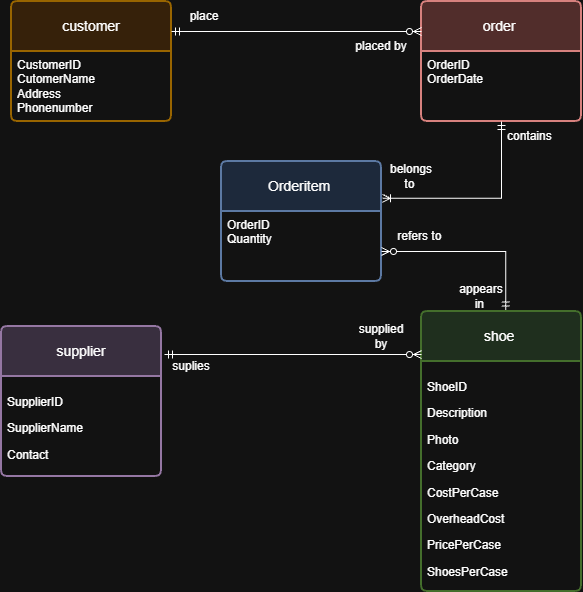

The diagram above was exported from draw.io. Its source (the exported page's mxGraphModel, read from the mxfile embedded in the PNG):
<mxGraphModel dx="1049" dy="633" grid="1" gridSize="10" guides="1" tooltips="1" connect="1" arrows="1" fold="1" page="1" pageScale="1" pageWidth="827" pageHeight="1169" math="0" shadow="0">
  <root>
    <mxCell id="0" />
    <mxCell id="1" parent="0" />
    <mxCell id="AoQ9E2ZXyJEWIUl2d53u-30" parent="1" style="swimlane;childLayout=stackLayout;horizontal=1;startSize=50;horizontalStack=0;rounded=1;fontSize=14;fontStyle=0;strokeWidth=2;resizeParent=0;resizeLast=1;shadow=0;dashed=0;align=center;arcSize=4;whiteSpace=wrap;html=1;fillColor=#ffe6cc;strokeColor=#d79b00;" value="customer" vertex="1">
      <mxGeometry height="120" width="160" x="220" y="260" as="geometry" />
    </mxCell>
    <mxCell id="AoQ9E2ZXyJEWIUl2d53u-31" parent="AoQ9E2ZXyJEWIUl2d53u-30" style="align=left;strokeColor=none;fillColor=none;spacingLeft=4;spacingRight=4;fontSize=12;verticalAlign=top;rotatable=0;part=1;html=1;whiteSpace=wrap;" value="CustomerID&lt;div&gt;CutomerName&lt;/div&gt;&lt;div&gt;Address&lt;/div&gt;&lt;div&gt;Phonenumber&lt;/div&gt;" vertex="1">
      <mxGeometry height="70" width="160" y="50" as="geometry" />
    </mxCell>
    <mxCell id="AoQ9E2ZXyJEWIUl2d53u-32" parent="1" style="swimlane;childLayout=stackLayout;horizontal=1;startSize=50;horizontalStack=0;rounded=1;fontSize=14;fontStyle=0;strokeWidth=2;resizeParent=0;resizeLast=1;shadow=0;dashed=0;align=center;arcSize=4;whiteSpace=wrap;html=1;fillColor=#f8cecc;strokeColor=#b85450;" value="order&amp;nbsp;" vertex="1">
      <mxGeometry height="120" width="160" x="630" y="260" as="geometry" />
    </mxCell>
    <mxCell id="AoQ9E2ZXyJEWIUl2d53u-33" parent="AoQ9E2ZXyJEWIUl2d53u-32" style="align=left;strokeColor=none;fillColor=none;spacingLeft=4;spacingRight=4;fontSize=12;verticalAlign=top;rotatable=0;part=1;html=1;whiteSpace=wrap;" value="OrderID&lt;div&gt;OrderDate&lt;/div&gt;" vertex="1">
      <mxGeometry height="70" width="160" y="50" as="geometry" />
    </mxCell>
    <mxCell id="AoQ9E2ZXyJEWIUl2d53u-34" parent="1" style="swimlane;childLayout=stackLayout;horizontal=1;startSize=50;horizontalStack=0;rounded=1;fontSize=14;fontStyle=0;strokeWidth=2;resizeParent=0;resizeLast=1;shadow=0;dashed=0;align=center;arcSize=4;whiteSpace=wrap;html=1;fillColor=#dae8fc;strokeColor=#6c8ebf;" value="Orderitem&amp;nbsp;" vertex="1">
      <mxGeometry height="120" width="160" x="430" y="420" as="geometry" />
    </mxCell>
    <mxCell id="AoQ9E2ZXyJEWIUl2d53u-35" parent="AoQ9E2ZXyJEWIUl2d53u-34" style="align=left;strokeColor=none;fillColor=none;spacingLeft=4;spacingRight=4;fontSize=12;verticalAlign=top;rotatable=0;part=1;html=1;whiteSpace=wrap;" value="OrderID&lt;div&gt;Quantity&amp;nbsp;&lt;/div&gt;" vertex="1">
      <mxGeometry height="70" width="160" y="50" as="geometry" />
    </mxCell>
    <mxCell id="AoQ9E2ZXyJEWIUl2d53u-36" parent="1" style="swimlane;childLayout=stackLayout;horizontal=1;startSize=50;horizontalStack=0;rounded=1;fontSize=14;fontStyle=0;strokeWidth=2;resizeParent=0;resizeLast=1;shadow=0;dashed=0;align=center;arcSize=4;whiteSpace=wrap;html=1;fillColor=#d5e8d4;strokeColor=#82b366;" value="shoe&amp;nbsp;" vertex="1">
      <mxGeometry height="280" width="160" x="630" y="570" as="geometry" />
    </mxCell>
    <mxCell id="AoQ9E2ZXyJEWIUl2d53u-37" parent="AoQ9E2ZXyJEWIUl2d53u-36" style="align=left;strokeColor=none;fillColor=none;spacingLeft=4;spacingRight=4;fontSize=12;verticalAlign=top;rotatable=0;part=1;html=1;whiteSpace=wrap;" value="&lt;p&gt;ShoeID&lt;/p&gt;&lt;p&gt;&lt;span style=&quot;background-color: transparent; color: light-dark(rgb(0, 0, 0), rgb(255, 255, 255));&quot;&gt;Description&lt;/span&gt;&lt;/p&gt;&lt;p&gt;Photo&lt;/p&gt;&lt;p&gt;Category&lt;/p&gt;&lt;p&gt;CostPerCase&lt;/p&gt;&lt;p&gt;OverheadCost&lt;/p&gt;&lt;p&gt;PricePerCase&lt;/p&gt;&lt;p&gt;ShoesPerCase&lt;/p&gt;" vertex="1">
      <mxGeometry height="230" width="160" y="50" as="geometry" />
    </mxCell>
    <mxCell id="AoQ9E2ZXyJEWIUl2d53u-38" parent="1" style="swimlane;childLayout=stackLayout;horizontal=1;startSize=50;horizontalStack=0;rounded=1;fontSize=14;fontStyle=0;strokeWidth=2;resizeParent=0;resizeLast=1;shadow=0;dashed=0;align=center;arcSize=4;whiteSpace=wrap;html=1;fillColor=#e1d5e7;strokeColor=#9673a6;" value="supplier" vertex="1">
      <mxGeometry height="150" width="160" x="210" y="585" as="geometry" />
    </mxCell>
    <mxCell id="AoQ9E2ZXyJEWIUl2d53u-39" parent="AoQ9E2ZXyJEWIUl2d53u-38" style="align=left;strokeColor=none;fillColor=none;spacingLeft=4;spacingRight=4;fontSize=12;verticalAlign=top;rotatable=0;part=1;html=1;whiteSpace=wrap;" value="&lt;p&gt;SupplierID&amp;nbsp;&lt;/p&gt;&lt;p&gt;SupplierName&lt;/p&gt;&lt;p&gt;Contact&lt;/p&gt;" vertex="1">
      <mxGeometry height="100" width="160" y="50" as="geometry" />
    </mxCell>
    <mxCell id="AoQ9E2ZXyJEWIUl2d53u-41" edge="1" parent="1" source="AoQ9E2ZXyJEWIUl2d53u-30" style="edgeStyle=entityRelationEdgeStyle;fontSize=12;html=1;endArrow=ERzeroToMany;startArrow=ERmandOne;rounded=0;exitX=1;exitY=0.25;exitDx=0;exitDy=0;entryX=0;entryY=0.25;entryDx=0;entryDy=0;" target="AoQ9E2ZXyJEWIUl2d53u-32" value="">
      <mxGeometry height="100" relative="1" width="100" as="geometry">
        <mxPoint x="270" y="510" as="sourcePoint" />
        <mxPoint x="370" y="410" as="targetPoint" />
      </mxGeometry>
    </mxCell>
    <mxCell id="AoQ9E2ZXyJEWIUl2d53u-42" parent="1" style="text;html=1;whiteSpace=wrap;strokeColor=none;fillColor=none;align=center;verticalAlign=middle;rounded=0;" value="place" vertex="1">
      <mxGeometry height="30" width="60" x="383" y="260" as="geometry" />
    </mxCell>
    <mxCell id="AoQ9E2ZXyJEWIUl2d53u-43" edge="1" parent="1" source="AoQ9E2ZXyJEWIUl2d53u-38" style="edgeStyle=entityRelationEdgeStyle;fontSize=12;html=1;endArrow=ERzeroToMany;startArrow=ERmandOne;rounded=0;exitX=1.018;exitY=0.187;exitDx=0;exitDy=0;exitPerimeter=0;" value="">
      <mxGeometry height="100" relative="1" width="100" as="geometry">
        <mxPoint x="360" y="610" as="sourcePoint" />
        <mxPoint x="630" y="613.05" as="targetPoint" />
      </mxGeometry>
    </mxCell>
    <mxCell id="AoQ9E2ZXyJEWIUl2d53u-44" parent="1" style="text;html=1;whiteSpace=wrap;strokeColor=none;fillColor=none;align=center;verticalAlign=middle;rounded=0;" value="suplies" vertex="1">
      <mxGeometry height="30" width="60" x="370" y="610" as="geometry" />
    </mxCell>
    <mxCell id="AoQ9E2ZXyJEWIUl2d53u-46" edge="1" parent="1" source="AoQ9E2ZXyJEWIUl2d53u-33" style="edgeStyle=orthogonalEdgeStyle;fontSize=12;html=1;endArrow=ERoneToMany;startArrow=ERmandOne;rounded=0;exitX=0.5;exitY=1;exitDx=0;exitDy=0;entryX=1.006;entryY=0.307;entryDx=0;entryDy=0;entryPerimeter=0;" target="AoQ9E2ZXyJEWIUl2d53u-34" value="">
      <mxGeometry height="100" relative="1" width="100" x="0.0035" as="geometry">
        <Array as="points">
          <mxPoint x="710" y="456.8" />
        </Array>
        <mxPoint x="440" y="570" as="sourcePoint" />
        <mxPoint x="670" y="470" as="targetPoint" />
      </mxGeometry>
    </mxCell>
    <mxCell id="AoQ9E2ZXyJEWIUl2d53u-47" parent="1" style="text;html=1;whiteSpace=wrap;strokeColor=none;fillColor=none;align=center;verticalAlign=middle;rounded=0;" value="contains&amp;nbsp;" vertex="1">
      <mxGeometry height="30" width="60" x="710" y="380" as="geometry" />
    </mxCell>
    <mxCell id="AoQ9E2ZXyJEWIUl2d53u-48" edge="1" parent="1" source="AoQ9E2ZXyJEWIUl2d53u-36" style="edgeStyle=orthogonalEdgeStyle;fontSize=12;html=1;endArrow=ERzeroToMany;startArrow=ERmandOne;rounded=0;entryX=1;entryY=0.571;entryDx=0;entryDy=0;entryPerimeter=0;exitX=0.526;exitY=-0.005;exitDx=0;exitDy=0;exitPerimeter=0;" target="AoQ9E2ZXyJEWIUl2d53u-35" value="">
      <mxGeometry height="100" relative="1" width="100" x="-0.1494" as="geometry">
        <Array as="points">
          <mxPoint x="714.2" y="510" />
        </Array>
        <mxPoint x="714.08" y="562.2" as="sourcePoint" />
        <mxPoint x="525.92" y="510.01000000000005" as="targetPoint" />
      </mxGeometry>
    </mxCell>
    <mxCell id="AoQ9E2ZXyJEWIUl2d53u-49" parent="1" style="text;html=1;whiteSpace=wrap;strokeColor=none;fillColor=none;align=center;verticalAlign=middle;rounded=0;" value="appears in&amp;nbsp;" vertex="1">
      <mxGeometry height="30" width="60" x="660" y="540" as="geometry" />
    </mxCell>
    <mxCell id="AoQ9E2ZXyJEWIUl2d53u-50" parent="1" style="text;html=1;whiteSpace=wrap;strokeColor=none;fillColor=none;align=center;verticalAlign=middle;rounded=0;" value="placed by" vertex="1">
      <mxGeometry height="30" width="60" x="560" y="290" as="geometry" />
    </mxCell>
    <mxCell id="AoQ9E2ZXyJEWIUl2d53u-51" parent="1" style="text;html=1;whiteSpace=wrap;strokeColor=none;fillColor=none;align=center;verticalAlign=middle;rounded=0;" value="supplied by" vertex="1">
      <mxGeometry height="30" width="60" x="560" y="580" as="geometry" />
    </mxCell>
    <mxCell id="AoQ9E2ZXyJEWIUl2d53u-52" parent="1" style="text;html=1;whiteSpace=wrap;strokeColor=none;fillColor=none;align=center;verticalAlign=middle;rounded=0;" value="belongs to&amp;nbsp;" vertex="1">
      <mxGeometry height="30" width="60" x="590" y="420" as="geometry" />
    </mxCell>
    <mxCell id="AoQ9E2ZXyJEWIUl2d53u-53" parent="1" style="text;html=1;whiteSpace=wrap;strokeColor=none;fillColor=none;align=center;verticalAlign=middle;rounded=0;" value="refers to&amp;nbsp;" vertex="1">
      <mxGeometry height="30" width="60" x="600" y="480" as="geometry" />
    </mxCell>
  </root>
</mxGraphModel>